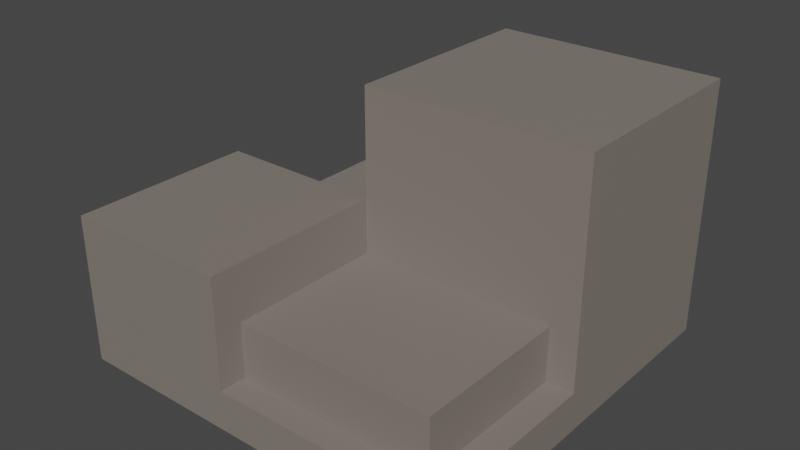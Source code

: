 # Source: rock_rockState01.blend  (saved by Blender 2.93.20; exported with 4.5.12 LTS)
import bpy
from mathutils import Matrix  # noqa: F401  (used for matrix-valued properties, if any)

bpy.ops.wm.read_factory_settings(use_empty=True)
scene = bpy.context.scene
scene.name = 'Scene'

# ---- collections
col_collection = bpy.data.collections.new('Collection'); scene.collection.children.link(col_collection)

# ---- materials (node trees are filled in below, after node groups)
mat_grey = bpy.data.materials.new('Grey')
mat_grey.use_transparent_shadow = False

# ---- material node trees
mat_grey.use_nodes = True; mat_grey.node_tree.nodes.clear()
_N = mat_grey.node_tree.nodes; _L = mat_grey.node_tree.links
n0 = _N.new('ShaderNodeBsdfPrincipled'); n0.name = 'Principled BSDF'; n0.location = (10, 300)
n0.distribution = 'GGX'
n0.subsurface_method = 'BURLEY'
n0.inputs[0].default_value = (0.2245, 0.1965, 0.1715, 1.0)
n0.inputs[3].default_value = 1.45
n0.inputs[27].default_value = (0.0, 0.0, 0.0, 1.0)
n0.inputs[28].default_value = 1.0
n1 = _N.new('ShaderNodeOutputMaterial'); n1.name = 'Material Output'; n1.location = (300, 300)
_L.new(n0.outputs[0], n1.inputs[0])
n1.is_active_output = True

# ---- world
world_world = bpy.data.worlds.new('World'); scene.world = world_world
world_world.use_nodes = True; world_world.node_tree.nodes.clear()
_N = world_world.node_tree.nodes; _L = world_world.node_tree.links
n0 = _N.new('ShaderNodeOutputWorld'); n0.name = 'World Output'; n0.location = (300, 300)
n1 = _N.new('ShaderNodeBackground'); n1.name = 'Background'; n1.location = (10, 300)
n1.inputs[0].default_value = (0.05088, 0.05088, 0.05088, 1.0)
_L.new(n1.outputs[0], n0.inputs[0])
n0.is_active_output = True
world_world.color = (0.05088, 0.05088, 0.05088)
world_world.use_sun_shadow = False
world_world.sun_shadow_jitter_overblur = 0.0

# ---- meshes
me_cube_002 = bpy.data.meshes.new('Cube.002')
me_cube_002.from_pydata([(-1.0, -1.0, 0.0), (1.0, -1.0, 0.0), (-1.0, 1.0, 0.0), (1.0, 1.0, 0.0), (-1.0, 1.0, 0.2012), (-1.0, -1.0, 0.2012), (1.0, -1.0, 0.2012), (1.0, 1.0, 0.2012), (-0.1468, -1.0, 0.0), (-0.1468, 1.0, 0.0), (-0.1468, -1.0, 0.2012), (-0.1468, 1.0, 0.2012), (-1.0, -0.06299, 0.0), (1.0, -0.06299, 0.0), (-1.0, -0.06299, 0.2012), (1.0, -0.06299, 0.2012), (-0.1468, -0.06299, 0.2012), (-0.1468, -0.06299, 0.0), (1.0, -0.06299, 1.302), (1.0, 1.0, 1.302), (-0.1468, 1.0, 1.302), (-0.1468, -0.06299, 1.302), (-1.0, -0.06299, 0.7552), (-1.0, -1.0, 0.7552), (-0.1468, -1.0, 0.7552), (-0.1468, -0.06299, 0.7552), (-0.8607, -0.8607, 0.4758), (0.8607, -0.8607, 0.4758), (-0.8607, 0.8607, 0.4758), (0.8607, 0.8607, 0.4758), (-0.8607, 0.8607, -0.01554), (-0.8607, -0.8607, -0.01554), (0.8607, -0.8607, -0.01554), (0.8607, 0.8607, -0.01554)], [], [(17, 9, 3, 13), (16, 15, 18, 21), (9, 2, 4, 11), (8, 1, 6, 10), (13, 3, 7, 15), (12, 0, 5, 14), (0, 8, 10, 5), (3, 9, 11, 7), (14, 16, 11, 4), (12, 2, 9, 17), (0, 12, 17, 8), (16, 14, 22, 25), (2, 12, 14, 4), (1, 13, 15, 6), (10, 6, 15, 16), (8, 17, 13, 1), (21, 18, 19, 20), (15, 7, 19, 18), (7, 11, 20, 19), (11, 16, 21, 20), (23, 24, 25, 22), (5, 10, 24, 23), (14, 5, 23, 22), (10, 16, 25, 24), (26, 27, 29, 28), (31, 30, 33, 32), (26, 31, 32, 27), (27, 32, 33, 29), (28, 30, 31, 26), (29, 33, 30, 28)])
_uv = me_cube_002.uv_layers.new(name='UVMap')
_uv.uv.foreach_set('vector', [0.4266, 0.4685, 0.4266, 1.0, 1.0, 1.0, 1.0, 0.4685, 0.4266, 0.4685, 1.0, 0.4685, 1.0, 0.4685, 0.4266, 0.4685, 0.4266, 1.0, 0.0, 1.0, 0.0, 1.0, 0.4266, 1.0, 0.4266, 0.0, 1.0, 0.0, 1.0, 0.0, 0.4266, 0.0, 1.0, 0.4685, 1.0, 1.0, 1.0, 1.0, 1.0, 0.4685, 0.0, 0.4685, 0.0, 0.0, 0.0, 0.0, 0.0, 0.4685, 0.0, 0.0, 0.4266, 0.0, 0.4266, 0.0, 0.0, 0.0, 1.0, 1.0, 0.4266, 1.0, 0.4266, 1.0, 1.0, 1.0, 0.0, 0.4685, 0.4266, 0.4685, 0.4266, 1.0, 0.0, 1.0, 0.0, 0.4685, 0.0, 1.0, 0.4266, 1.0, 0.4266, 0.4685, 0.0, 0.0, 0.0, 0.4685, 0.4266, 0.4685, 0.4266, 0.0, 0.4266, 0.4685, 0.0, 0.4685, 0.0, 0.4685, 0.4266, 0.4685, 0.0, 1.0, 0.0, 0.4685, 0.0, 0.4685, 0.0, 1.0, 1.0, 0.0, 1.0, 0.4685, 1.0, 0.4685, 1.0, 0.0, 0.4266, 0.0, 1.0, 0.0, 1.0, 0.4685, 0.4266, 0.4685, 0.4266, 0.0, 0.4266, 0.4685, 1.0, 0.4685, 1.0, 0.0, 0.4266, 0.4685, 1.0, 0.4685, 1.0, 1.0, 0.4266, 1.0, 1.0, 0.4685, 1.0, 1.0, 1.0, 1.0, 1.0, 0.4685, 1.0, 1.0, 0.4266, 1.0, 0.4266, 1.0, 1.0, 1.0, 0.4266, 1.0, 0.4266, 0.4685, 0.4266, 0.4685, 0.4266, 1.0, 0.0, 0.0, 0.4266, 0.0, 0.4266, 0.4685, 0.0, 0.4685, 0.0, 0.0, 0.4266, 0.0, 0.4266, 0.0, 0.0, 0.0, 0.0, 0.4685, 0.0, 0.0, 0.0, 0.0, 0.0, 0.4685, 0.4266, 0.0, 0.4266, 0.4685, 0.4266, 0.4685, 0.4266, 0.0, 0.0, 0.0, 1.0, 0.0, 1.0, 1.0, 0.0, 1.0, 0.0, 0.0, 0.0, 1.0, 1.0, 1.0, 1.0, 0.0, 0.0, 0.0, 0.0, 0.0, 1.0, 0.0, 1.0, 0.0, 1.0, 0.0, 1.0, 0.0, 1.0, 1.0, 1.0, 1.0, 0.0, 1.0, 0.0, 1.0, 0.0, 0.0, 0.0, 0.0, 1.0, 1.0, 1.0, 1.0, 0.0, 1.0, 0.0, 1.0])
me_cube_002.materials.append(mat_grey)
me_cube_002.use_remesh_fix_poles = True
me_cube_002.use_remesh_preserve_attributes = False
me_cube_002.update()

# ---- objects
ob_cube_002 = bpy.data.objects.new('Cube.002', me_cube_002)

# ---- transforms, parenting, visibility, modifiers, constraints
ob_cube_002.location = (0.0, 0.0, 0.0)

# ---- collection membership
col_collection.objects.link(ob_cube_002)

# ---- scene / render settings (as saved in the file)
scene.frame_start = 1; scene.frame_end = 250; scene.frame_set(1)
scene.render.engine = 'BLENDER_EEVEE_NEXT'
scene.cycles.use_denoising = False
scene.cycles.samples = 128
scene.cycles.sampling_pattern = 'TABULATED_SOBOL'
scene.cycles.use_adaptive_sampling = False
scene.cycles.use_light_tree = False
scene.view_settings.view_transform = 'Filmic'
bpy.context.view_layer.update()

# ---- added for rendering (the .blend has no active camera and no usable light): camera, sun
cam_auto = bpy.data.cameras.new('AutoCamera')
cam_auto.lens = 50.0
cam_auto.sensor_width = 36.0
cam_auto.clip_end = 1000.0
ob_auto_camera = bpy.data.objects.new('AutoCamera', cam_auto)
scene.collection.objects.link(ob_auto_camera)
ob_auto_camera.location = (2.887, -3.4644, 2.95292)
ob_auto_camera.rotation_euler = (1.09748, -7.21219e-08, 0.694738)
scene.camera = ob_auto_camera
light_auto_sun = bpy.data.lights.new('AutoSun', 'SUN')
light_auto_sun.energy = 3.0
light_auto_sun.angle = 0.0523599
ob_auto_sun = bpy.data.objects.new('AutoSun', light_auto_sun)
scene.collection.objects.link(ob_auto_sun)
ob_auto_sun.rotation_euler = (0.872665, 0.174533, 0.523599)
bpy.context.view_layer.update()
